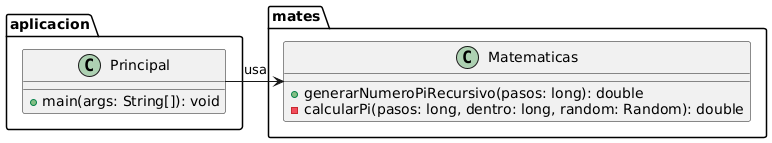

The diagram above was rendered by PlantUML. Its source (embedded in the PNG):
@startuml
package aplicacion {
    class Principal {
        +main(args: String[]): void
    }
}

package mates {
    class Matematicas {
        +generarNumeroPiRecursivo(pasos: long): double
        -calcularPi(pasos: long, dentro: long, random: Random): double
    }
}

Principal -> Matematicas : usa
@enduml